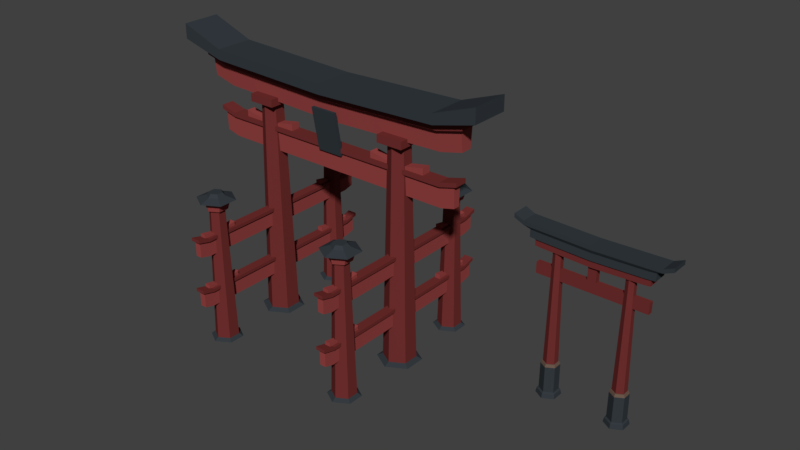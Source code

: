 # Source: 1JapanBuilding05FREE.blend  (saved by Blender 2.79.0; exported with 4.5.12 LTS)
import bpy
from mathutils import Matrix  # noqa: F401  (used for matrix-valued properties, if any)

bpy.ops.wm.read_factory_settings(use_empty=True)
scene = bpy.context.scene
scene.name = 'Scene'

# ---- collections
col_collection_2 = bpy.data.collections.new('Collection 2'); scene.collection.children.link(col_collection_2)

# ---- materials (node trees are filled in below, after node groups)
mat_japanbuilding13 = bpy.data.materials.new('japanbuilding13')
mat_japanbuilding13.alpha_threshold = 0.0
mat_japanbuilding13.use_transparent_shadow = False
mat_japanbuilding13.diffuse_color = (0.1626, 0.02931, 0.02771, 1.0)
mat_japanbuilding13.roughness = 0.5
mat_japanbuilding13.specular_intensity = 0.0
mat_hause_japan16 = bpy.data.materials.new('hause japan16')
mat_hause_japan16.alpha_threshold = 0.0
mat_hause_japan16.use_transparent_shadow = False
mat_hause_japan16.diffuse_color = (0.03565, 0.04443, 0.05222, 1.0)
mat_hause_japan16.roughness = 0.5
mat_hause_japan16.specular_intensity = 0.0
mat_japanbuilding12 = bpy.data.materials.new('japanbuilding12')
mat_japanbuilding12.alpha_threshold = 0.0
mat_japanbuilding12.use_transparent_shadow = False
mat_japanbuilding12.diffuse_color = (0.3032, 0.0573, 0.05415, 1.0)
mat_japanbuilding12.roughness = 0.5
mat_japanbuilding12.specular_intensity = 0.0
mat_japanbuilding17 = bpy.data.materials.new('japanbuilding17')
mat_japanbuilding17.alpha_threshold = 0.0
mat_japanbuilding17.use_transparent_shadow = False
mat_japanbuilding17.diffuse_color = (0.1473, 0.09648, 0.07292, 1.0)
mat_japanbuilding17.roughness = 0.5
mat_japanbuilding17.specular_intensity = 0.0

# ---- material node trees

# ---- world
world_world = bpy.data.worlds.new('World'); scene.world = world_world
world_world.color = (0.05088, 0.05088, 0.05088)
world_world.use_sun_shadow = False
world_world.sun_shadow_jitter_overblur = 0.0
world_world.cycles.sampling_method = 'MANUAL'

# ---- meshes
me_cylinder_002 = bpy.data.meshes.new('Cylinder.002')
me_cylinder_002.from_pydata([(0.0, 1.0, -1.0), (-5.187e-09, 0.7389, -0.8761), (0.866, 0.5, -1.0), (0.6399, 0.3695, -0.8761), (0.866, -0.5, -1.0), (0.6399, -0.3695, -0.8761), (-8.742e-08, -1.0, -1.0), (-6.979e-08, -0.7389, -0.8761), (-0.866, -0.5, -1.0), (-0.6399, -0.3695, -0.8761), (-0.866, 0.5, -1.0), (-0.6399, 0.3695, -0.8761), (0.42, 0.2425, 9.19), (-1.384e-08, 0.485, 9.19), (0.42, -0.2425, 9.19), (-5.624e-08, -0.485, 9.19), (-0.42, -0.2425, 9.19), (-0.42, 0.2425, 9.19), (-0.6229, -0.6639, 9.158), (-0.6229, -0.6639, 9.505), (-0.6229, 0.6639, 9.158), (-0.6229, 0.6639, 9.505), (0.6229, -0.6639, 9.158), (0.6229, -0.6639, 9.505), (0.6229, 0.6639, 9.158), (0.6229, 0.6639, 9.505), (-2.159, -0.1521, 6.976), (-2.159, -0.1918, 7.934), (-2.159, 0.1521, 6.976), (-2.159, 0.1918, 7.934), (9.345, -0.1521, 6.976), (9.345, -0.1918, 7.934), (9.345, 0.1521, 6.976), (9.345, 0.1918, 7.934), (7.112, 1.0, -1.0), (7.112, 0.7389, -0.8761), (7.978, 0.5, -1.0), (7.752, 0.3695, -0.8761), (7.978, -0.5, -1.0), (7.752, -0.3695, -0.8761), (7.112, -1.0, -1.0), (7.112, -0.7389, -0.8761), (6.246, -0.5, -1.0), (6.472, -0.3695, -0.8761), (6.246, 0.5, -1.0), (6.472, 0.3695, -0.8761), (7.532, 0.2425, 9.19), (7.112, 0.485, 9.19), (7.532, -0.2425, 9.19), (7.112, -0.485, 9.19), (6.692, -0.2425, 9.19), (6.692, 0.2425, 9.19), (6.489, -0.6639, 9.158), (6.489, -0.6639, 9.505), (6.489, 0.6639, 9.158), (6.489, 0.6639, 9.505), (7.735, -0.6639, 9.158), (7.735, -0.6639, 9.505), (7.735, 0.6639, 9.158), (7.735, 0.6639, 9.505), (-2.789, 0.1521, 7.143), (-2.789, -0.1521, 7.143), (-2.789, -0.1918, 8.102), (-2.789, 0.1918, 8.102), (9.988, 0.1918, 8.102), (9.988, 0.1521, 7.143), (9.988, -0.1521, 7.143), (9.988, -0.1918, 8.102), (-2.159, -0.3009, 7.934), (-2.159, 0.3009, 7.934), (9.345, 0.3009, 7.934), (9.345, -0.3009, 7.934), (-2.936, -0.3009, 8.128), (-2.936, 0.3009, 8.128), (10.17, 0.3009, 8.157), (10.17, -0.3009, 8.157), (-2.159, -0.3009, 8.135), (-2.159, 0.3009, 8.135), (9.345, 0.3009, 8.135), (9.345, -0.3009, 8.135), (-2.936, -0.3009, 8.33), (-2.936, 0.3009, 8.33), (10.17, 0.3009, 8.359), (10.17, -0.3009, 8.359), (-2.159, -0.2602, 9.405), (-2.159, -0.3521, 10.36), (-2.159, 0.2602, 9.405), (-2.159, 0.3521, 10.36), (9.345, -0.2602, 9.405), (9.345, -0.3521, 10.36), (9.345, 0.2602, 9.405), (9.345, 0.3521, 10.36), (-3.191, 0.2602, 9.67), (-3.191, -0.2602, 9.67), (-3.191, -0.3521, 10.63), (-3.191, 0.3521, 10.63), (10.38, 0.3521, 10.61), (10.38, 0.2602, 9.65), (10.38, -0.2602, 9.65), (10.38, -0.3521, 10.61), (-2.159, -0.5525, 10.36), (-2.159, 0.5525, 10.36), (9.345, 0.5525, 10.36), (9.345, -0.5525, 10.36), (-3.338, -0.5525, 10.65), (-3.338, 0.5525, 10.65), (10.56, 0.5525, 10.66), (10.56, -0.5525, 10.66), (-2.233, -0.5596, 10.71), (-2.233, 0.5596, 10.71), (9.419, 0.5596, 10.71), (9.419, -0.5596, 10.71), (-3.427, -0.5596, 11.0), (-3.427, 0.5596, 11.0), (10.65, 0.5596, 11.01), (10.65, -0.5596, 11.01), (-2.233, -0.8935, 10.71), (-2.233, 0.8935, 10.71), (9.419, 0.8935, 10.71), (9.419, -0.8935, 10.71), (-4.285, -0.8935, 11.25), (-4.285, 0.8935, 11.25), (11.39, 0.8935, 11.21), (11.39, -0.8935, 11.21), (-2.233, -0.8935, 11.19), (-2.233, 0.8935, 11.19), (9.419, 0.8935, 11.19), (9.419, -0.8935, 11.19), (-4.285, -0.8935, 11.94), (-4.285, 0.8935, 11.94), (11.39, 0.8935, 11.9), (11.39, -0.8935, 11.9), (3.593, 0.2602, 9.217), (3.593, 0.3521, 10.18), (3.593, -0.2602, 9.217), (3.593, -0.3521, 10.18), (3.593, 0.5525, 10.18), (3.593, -0.5525, 10.18), (3.593, 0.5596, 10.52), (3.593, -0.5596, 10.52), (3.593, 0.8935, 10.52), (3.593, -0.8935, 10.52), (3.593, 0.8935, 11.0), (3.593, -0.8935, 11.0), (0.3513, -0.2049, 8.118), (0.3513, -0.2049, 8.258), (0.3513, 0.2049, 8.118), (0.3513, 0.2049, 8.258), (1.32, -0.2049, 8.118), (1.32, -0.2049, 8.44), (1.32, 0.2049, 8.118), (1.32, 0.2049, 8.44), (-0.427, -0.2049, 8.118), (-0.427, -0.2049, 8.258), (-0.427, 0.2049, 8.118), (-0.427, 0.2049, 8.258), (-1.395, -0.2049, 8.118), (-1.395, -0.2049, 8.44), (-1.395, 0.2049, 8.118), (-1.395, 0.2049, 8.44), (7.49, -0.2049, 8.118), (7.49, -0.2049, 8.258), (7.49, 0.2049, 8.118), (7.49, 0.2049, 8.258), (8.459, -0.2049, 8.118), (8.459, -0.2049, 8.44), (8.459, 0.2049, 8.118), (8.459, 0.2049, 8.44), (6.712, -0.2049, 8.118), (6.712, -0.2049, 8.258), (6.712, 0.2049, 8.118), (6.712, 0.2049, 8.258), (5.743, -0.2049, 8.118), (5.743, -0.2049, 8.44), (5.743, 0.2049, 8.118), (5.743, 0.2049, 8.44), (-7.187e-09, -2.82, -1.001), (-1.104e-08, -3.014, -0.8811), (0.6429, -3.191, -1.001), (0.4751, -3.288, -0.8811), (0.6429, -3.934, -1.001), (0.4751, -3.837, -0.8811), (-7.209e-08, -4.305, -1.001), (-5.9e-08, -4.111, -0.8811), (-0.6429, -3.934, -1.001), (-0.4751, -3.837, -0.8811), (-0.6429, -3.191, -1.001), (-0.4751, -3.288, -0.8811), (0.3118, -3.383, 5.256), (-1.746e-08, -3.203, 5.256), (0.3118, -3.743, 5.256), (-4.894e-08, -3.923, 5.256), (-0.3118, -3.743, 5.256), (-0.3118, -3.383, 5.256), (0.4218, -3.319, 5.347), (3.486e-08, -3.076, 5.347), (0.4218, -3.806, 5.347), (-7.713e-09, -4.05, 5.347), (-0.4218, -3.806, 5.347), (-0.4218, -3.319, 5.347), (0.5038, -3.272, 5.669), (-2.411e-08, -2.981, 5.669), (0.5038, -3.854, 5.669), (-7.497e-08, -4.144, 5.669), (-0.5038, -3.854, 5.669), (-0.5038, -3.272, 5.669), (0.6792, -3.17, 5.79), (-6.416e-08, -2.778, 5.79), (0.6792, -3.955, 5.79), (-1.327e-07, -4.347, 5.79), (-0.6792, -3.955, 5.79), (-0.6792, -3.17, 5.79), (0.7602, -3.124, 5.79), (-5.996e-08, -2.685, 5.79), (0.7602, -4.002, 5.79), (-1.367e-07, -4.44, 5.79), (-0.7602, -4.002, 5.79), (-0.7602, -3.124, 5.79), (0.3659, -3.351, 5.951), (-7.523e-08, -3.14, 5.951), (0.3659, -3.774, 5.951), (-1.122e-07, -3.985, 5.951), (-0.3659, -3.774, 5.951), (-0.3659, -3.351, 5.951), (0.256, -3.415, 6.099), (-1.609e-07, -3.267, 6.099), (0.256, -3.71, 6.099), (-1.868e-07, -3.858, 6.099), (-0.256, -3.71, 6.099), (-0.256, -3.415, 6.099), (-7.187e-09, 4.27, -1.001), (-1.104e-08, 4.076, -0.8811), (0.6429, 3.899, -1.001), (0.4751, 3.802, -0.8811), (0.6429, 3.156, -1.001), (0.4751, 3.253, -0.8811), (-7.209e-08, 2.785, -1.001), (-5.9e-08, 2.979, -0.8811), (-0.6429, 3.156, -1.001), (-0.4751, 3.253, -0.8811), (-0.6429, 3.899, -1.001), (-0.4751, 3.802, -0.8811), (0.3118, 3.707, 5.256), (-1.746e-08, 3.887, 5.256), (0.3118, 3.347, 5.256), (-4.894e-08, 3.167, 5.256), (-0.3118, 3.347, 5.256), (-0.3118, 3.707, 5.256), (0.4218, 3.771, 5.347), (3.486e-08, 4.014, 5.347), (0.4218, 3.284, 5.347), (-7.713e-09, 3.04, 5.347), (-0.4218, 3.284, 5.347), (-0.4218, 3.771, 5.347), (0.5038, 3.818, 5.669), (-2.411e-08, 4.109, 5.669), (0.5038, 3.236, 5.669), (-7.497e-08, 2.946, 5.669), (-0.5038, 3.236, 5.669), (-0.5038, 3.818, 5.669), (0.6792, 3.92, 5.79), (-6.416e-08, 4.312, 5.79), (0.6792, 3.135, 5.79), (-1.327e-07, 2.743, 5.79), (-0.6792, 3.135, 5.79), (-0.6792, 3.92, 5.79), (0.7602, 3.966, 5.79), (-5.996e-08, 4.405, 5.79), (0.7602, 3.088, 5.79), (-1.367e-07, 2.65, 5.79), (-0.7602, 3.088, 5.79), (-0.7602, 3.966, 5.79), (0.3659, 3.739, 5.951), (-7.523e-08, 3.95, 5.951), (0.3659, 3.316, 5.951), (-1.122e-07, 3.105, 5.951), (-0.3659, 3.316, 5.951), (-0.3659, 3.739, 5.951), (0.256, 3.675, 6.099), (-1.609e-07, 3.823, 6.099), (0.256, 3.38, 6.099), (-1.868e-07, 3.232, 6.099), (-0.256, 3.38, 6.099), (-0.256, 3.675, 6.099), (0.1399, -4.297, 3.356), (0.1399, -4.297, 4.071), (-0.1462, -4.297, 3.356), (-0.1462, -4.297, 4.071), (0.1399, 4.286, 3.356), (0.1399, 4.286, 4.071), (-0.1462, 4.286, 3.356), (-0.1462, 4.286, 4.071), (-0.1462, -4.767, 3.481), (0.1399, -4.767, 3.481), (0.1399, -4.767, 4.196), (-0.1462, -4.767, 4.196), (-0.1462, 4.766, 4.196), (-0.1462, 4.766, 3.481), (0.1399, 4.766, 3.481), (0.1399, 4.766, 4.196), (0.2213, -4.297, 4.071), (-0.2276, -4.297, 4.071), (-0.2276, 4.286, 4.071), (0.2213, 4.286, 4.071), (0.2213, -4.878, 4.216), (-0.2276, -4.878, 4.216), (-0.2276, 4.904, 4.237), (0.2213, 4.904, 4.237), (0.2213, -4.297, 4.221), (-0.2276, -4.297, 4.221), (-0.2276, 4.286, 4.221), (0.2213, 4.286, 4.221), (0.2213, -4.878, 4.366), (-0.2276, -4.878, 4.366), (-0.2276, 4.904, 4.388), (0.2213, 4.904, 4.388), (0.1399, -4.297, 0.9002), (0.1399, -4.297, 1.615), (-0.1462, -4.297, 0.9002), (-0.1462, -4.297, 1.615), (0.1399, 4.286, 0.9002), (0.1399, 4.286, 1.615), (-0.1462, 4.286, 0.9002), (-0.1462, 4.286, 1.615), (-0.1462, -4.767, 1.025), (0.1399, -4.767, 1.025), (0.1399, -4.767, 1.74), (-0.1462, -4.767, 1.74), (-0.1462, 4.766, 1.74), (-0.1462, 4.766, 1.025), (0.1399, 4.766, 1.025), (0.1399, 4.766, 1.74), (0.2213, -4.297, 1.615), (-0.2276, -4.297, 1.615), (-0.2276, 4.286, 1.615), (0.2213, 4.286, 1.615), (0.2213, -4.878, 1.76), (-0.2276, -4.878, 1.76), (-0.2276, 4.904, 1.782), (0.2213, 4.904, 1.782), (0.2213, -4.297, 1.766), (-0.2276, -4.297, 1.766), (-0.2276, 4.286, 1.766), (0.2213, 4.286, 1.766), (0.2213, -4.878, 1.911), (-0.2276, -4.878, 1.911), (-0.2276, 4.904, 1.932), (0.2213, 4.904, 1.932), (0.09001, -3.339, 4.203), (0.09001, -3.339, 4.291), (-0.1658, -3.339, 4.203), (-0.1658, -3.339, 4.291), (0.09001, -2.734, 4.203), (0.09001, -2.734, 4.404), (-0.1658, -2.734, 4.203), (-0.1658, -2.734, 4.404), (0.09001, -3.825, 4.203), (0.09001, -3.825, 4.291), (-0.1658, -3.825, 4.203), (-0.1658, -3.825, 4.291), (0.09001, -4.429, 4.203), (0.09001, -4.429, 4.404), (-0.1658, -4.429, 4.203), (-0.1658, -4.429, 4.404), (0.09001, 3.738, 4.213), (0.09001, 3.738, 4.301), (-0.1658, 3.738, 4.213), (-0.1658, 3.738, 4.301), (0.09001, 4.342, 4.213), (0.09001, 4.342, 4.414), (-0.1658, 4.342, 4.213), (-0.1658, 4.342, 4.414), (0.09001, 3.252, 4.213), (0.09001, 3.252, 4.301), (-0.1658, 3.252, 4.213), (-0.1658, 3.252, 4.301), (0.09001, 2.647, 4.213), (0.09001, 2.647, 4.414), (-0.1658, 2.647, 4.213), (-0.1658, 2.647, 4.414), (0.09001, -3.339, 1.756), (0.09001, -3.339, 1.843), (-0.1658, -3.339, 1.756), (-0.1658, -3.339, 1.843), (0.09001, -2.734, 1.756), (0.09001, -2.734, 1.957), (-0.1658, -2.734, 1.756), (-0.1658, -2.734, 1.957), (0.09001, -3.825, 1.756), (0.09001, -3.825, 1.843), (-0.1658, -3.825, 1.756), (-0.1658, -3.825, 1.843), (0.09001, -4.429, 1.756), (0.09001, -4.429, 1.957), (-0.1658, -4.429, 1.756), (-0.1658, -4.429, 1.957), (0.09001, 3.738, 1.765), (0.09001, 3.738, 1.853), (-0.1658, 3.738, 1.765), (-0.1658, 3.738, 1.853), (0.09001, 4.342, 1.765), (0.09001, 4.342, 1.966), (-0.1658, 4.342, 1.765), (-0.1658, 4.342, 1.966), (0.09001, 3.252, 1.765), (0.09001, 3.252, 1.853), (-0.1658, 3.252, 1.765), (-0.1658, 3.252, 1.853), (0.09001, 2.647, 1.765), (0.09001, 2.647, 1.966), (-0.1658, 2.647, 1.765), (-0.1658, 2.647, 1.966), (7.111, -2.82, -1.001), (7.111, -3.014, -0.8811), (7.754, -3.191, -1.001), (7.586, -3.288, -0.8811), (7.754, -3.934, -1.001), (7.586, -3.837, -0.8811), (7.111, -4.305, -1.001), (7.111, -4.111, -0.8811), (6.468, -3.934, -1.001), (6.636, -3.837, -0.8811), (6.468, -3.191, -1.001), (6.636, -3.288, -0.8811), (7.423, -3.383, 5.256), (7.111, -3.203, 5.256), (7.423, -3.743, 5.256), (7.111, -3.923, 5.256), (6.799, -3.743, 5.256), (6.799, -3.383, 5.256), (7.533, -3.319, 5.347), (7.111, -3.076, 5.347), (7.533, -3.806, 5.347), (7.111, -4.05, 5.347), (6.689, -3.806, 5.347), (6.689, -3.319, 5.347), (7.615, -3.272, 5.669), (7.111, -2.981, 5.669), (7.615, -3.854, 5.669), (7.111, -4.144, 5.669), (6.607, -3.854, 5.669), (6.607, -3.272, 5.669), (7.79, -3.17, 5.79), (7.111, -2.778, 5.79), (7.79, -3.955, 5.79), (7.111, -4.347, 5.79), (6.432, -3.955, 5.79), (6.432, -3.17, 5.79), (7.871, -3.124, 5.79), (7.111, -2.685, 5.79), (7.871, -4.002, 5.79), (7.111, -4.44, 5.79), (6.351, -4.002, 5.79), (6.351, -3.124, 5.79), (7.477, -3.351, 5.951), (7.111, -3.14, 5.951), (7.477, -3.774, 5.951), (7.111, -3.985, 5.951), (6.745, -3.774, 5.951), (6.745, -3.351, 5.951), (7.367, -3.415, 6.099), (7.111, -3.267, 6.099), (7.367, -3.71, 6.099), (7.111, -3.858, 6.099), (6.855, -3.71, 6.099), (6.855, -3.415, 6.099), (7.111, 4.27, -1.001), (7.111, 4.076, -0.8811), (7.754, 3.899, -1.001), (7.586, 3.802, -0.8811), (7.754, 3.156, -1.001), (7.586, 3.253, -0.8811), (7.111, 2.785, -1.001), (7.111, 2.979, -0.8811), (6.468, 3.156, -1.001), (6.636, 3.253, -0.8811), (6.468, 3.899, -1.001), (6.636, 3.802, -0.8811), (7.423, 3.707, 5.256), (7.111, 3.887, 5.256), (7.423, 3.347, 5.256), (7.111, 3.167, 5.256), (6.799, 3.347, 5.256), (6.799, 3.707, 5.256), (7.533, 3.771, 5.347), (7.111, 4.014, 5.347), (7.533, 3.284, 5.347), (7.111, 3.04, 5.347), (6.689, 3.284, 5.347), (6.689, 3.771, 5.347), (7.615, 3.818, 5.669), (7.111, 4.109, 5.669), (7.615, 3.236, 5.669), (7.111, 2.946, 5.669), (6.607, 3.236, 5.669), (6.607, 3.818, 5.669), (7.79, 3.92, 5.79), (7.111, 4.312, 5.79), (7.79, 3.135, 5.79), (7.111, 2.743, 5.79), (6.432, 3.135, 5.79), (6.432, 3.92, 5.79), (7.871, 3.966, 5.79), (7.111, 4.405, 5.79), (7.871, 3.088, 5.79), (7.111, 2.65, 5.79), (6.351, 3.088, 5.79), (6.351, 3.966, 5.79), (7.477, 3.739, 5.951), (7.111, 3.95, 5.951), (7.477, 3.316, 5.951), (7.111, 3.105, 5.951), (6.745, 3.316, 5.951), (6.745, 3.739, 5.951), (7.367, 3.675, 6.099), (7.111, 3.823, 6.099), (7.367, 3.38, 6.099), (7.111, 3.232, 6.099), (6.855, 3.38, 6.099), (6.855, 3.675, 6.099), (7.251, -4.297, 3.356), (7.251, -4.297, 4.071), (6.965, -4.297, 3.356), (6.965, -4.297, 4.071), (7.251, 4.286, 3.356), (7.251, 4.286, 4.071), (6.965, 4.286, 3.356), (6.965, 4.286, 4.071), (6.965, -4.767, 3.481), (7.251, -4.767, 3.481), (7.251, -4.767, 4.196), (6.965, -4.767, 4.196), (6.965, 4.766, 4.196), (6.965, 4.766, 3.481), (7.251, 4.766, 3.481), (7.251, 4.766, 4.196), (7.332, -4.297, 4.071), (6.883, -4.297, 4.071), (6.883, 4.286, 4.071), (7.332, 4.286, 4.071), (7.332, -4.878, 4.216), (6.883, -4.878, 4.216), (6.883, 4.904, 4.237), (7.332, 4.904, 4.237), (7.332, -4.297, 4.221), (6.883, -4.297, 4.221), (6.883, 4.286, 4.221), (7.332, 4.286, 4.221), (7.332, -4.878, 4.366), (6.883, -4.878, 4.366), (6.883, 4.904, 4.388), (7.332, 4.904, 4.388), (7.251, -4.297, 0.9002), (7.251, -4.297, 1.615), (6.965, -4.297, 0.9002), (6.965, -4.297, 1.615), (7.251, 4.286, 0.9002), (7.251, 4.286, 1.615), (6.965, 4.286, 0.9002), (6.965, 4.286, 1.615), (6.965, -4.767, 1.025), (7.251, -4.767, 1.025), (7.251, -4.767, 1.74), (6.965, -4.767, 1.74), (6.965, 4.766, 1.74), (6.965, 4.766, 1.025), (7.251, 4.766, 1.025), (7.251, 4.766, 1.74), (7.332, -4.297, 1.615), (6.883, -4.297, 1.615), (6.883, 4.286, 1.615), (7.332, 4.286, 1.615), (7.332, -4.878, 1.76), (6.883, -4.878, 1.76), (6.883, 4.904, 1.782), (7.332, 4.904, 1.782), (7.332, -4.297, 1.766), (6.883, -4.297, 1.766), (6.883, 4.286, 1.766), (7.332, 4.286, 1.766), (7.332, -4.878, 1.911), (6.883, -4.878, 1.911), (6.883, 4.904, 1.932), (7.332, 4.904, 1.932), (7.201, -3.339, 4.203), (7.201, -3.339, 4.291), (6.945, -3.339, 4.203), (6.945, -3.339, 4.291), (7.201, -2.734, 4.203), (7.201, -2.734, 4.404), (6.945, -2.734, 4.203), (6.945, -2.734, 4.404), (7.201, -3.825, 4.203), (7.201, -3.825, 4.291), (6.945, -3.825, 4.203), (6.945, -3.825, 4.291), (7.201, -4.429, 4.203), (7.201, -4.429, 4.404), (6.945, -4.429, 4.203), (6.945, -4.429, 4.404), (7.201, 3.738, 4.213), (7.201, 3.738, 4.301), (6.945, 3.738, 4.213), (6.945, 3.738, 4.301), (7.201, 4.342, 4.213), (7.201, 4.342, 4.414), (6.945, 4.342, 4.213), (6.945, 4.342, 4.414), (7.201, 3.252, 4.213), (7.201, 3.252, 4.301), (6.945, 3.252, 4.213), (6.945, 3.252, 4.301), (7.201, 2.647, 4.213), (7.201, 2.647, 4.414), (6.945, 2.647, 4.213), (6.945, 2.647, 4.414), (7.201, -3.339, 1.756), (7.201, -3.339, 1.843), (6.945, -3.339, 1.756), (6.945, -3.339, 1.843), (7.201, -2.734, 1.756), (7.201, -2.734, 1.957), (6.945, -2.734, 1.756), (6.945, -2.734, 1.957), (7.201, -3.825, 1.756), (7.201, -3.825, 1.843), (6.945, -3.825, 1.756), (6.945, -3.825, 1.843), (7.201, -4.429, 1.756), (7.201, -4.429, 1.957), (6.945, -4.429, 1.756), (6.945, -4.429, 1.957), (7.201, 3.738, 1.765), (7.201, 3.738, 1.853), (6.945, 3.738, 1.765), (6.945, 3.738, 1.853), (7.201, 4.342, 1.765), (7.201, 4.342, 1.966), (6.945, 4.342, 1.765), (6.945, 4.342, 1.966), (7.201, 3.252, 1.765), (7.201, 3.252, 1.853), (6.945, 3.252, 1.765), (6.945, 3.252, 1.853), (7.201, 2.647, 1.765), (7.201, 2.647, 1.966), (6.945, 2.647, 1.765), (6.945, 2.647, 1.966), (2.979, -0.3043, 7.791), (2.979, -0.6637, 9.791), (2.979, -0.1576, 7.791), (2.979, -0.5169, 9.791), (4.207, -0.3043, 7.791), (4.207, -0.6637, 9.791), (4.207, -0.1576, 7.791), (4.207, -0.5169, 9.791)], [], [(0, 1, 3, 2), (2, 3, 5, 4), (4, 5, 7, 6), (6, 7, 9, 8), (9, 7, 15, 16), (8, 9, 11, 10), (10, 11, 1, 0), (0, 2, 4, 6, 8, 10), (12, 13, 17, 16, 15, 14), (5, 3, 12, 14), (11, 9, 16, 17), (3, 1, 13, 12), (7, 5, 14, 15), (1, 11, 17, 13), (18, 19, 21, 20), (20, 21, 25, 24), (24, 25, 23, 22), (22, 23, 19, 18), (20, 24, 22, 18), (25, 21, 19, 23), (64, 33, 70, 74), (28, 29, 33, 32), (32, 33, 64, 65), (30, 31, 27, 26), (28, 32, 30, 26), (29, 63, 73, 69), (34, 35, 37, 36), (36, 37, 39, 38), (38, 39, 41, 40), (40, 41, 43, 42), (43, 41, 49, 50), (42, 43, 45, 44), (44, 45, 35, 34), (34, 36, 38, 40, 42, 44), (46, 47, 51, 50, 49, 48), (39, 37, 46, 48), (45, 43, 50, 51), (37, 35, 47, 46), (41, 39, 48, 49), (35, 45, 51, 47), (52, 53, 55, 54), (54, 55, 59, 58), (58, 59, 57, 56), (56, 57, 53, 52), (54, 58, 56, 52), (59, 55, 53, 57), (61, 62, 63, 60), (65, 64, 67, 66), (28, 26, 61, 60), (31, 30, 66, 67), (30, 32, 65, 66), (29, 28, 60, 63), (26, 27, 62, 61), (27, 31, 71, 68), (75, 74, 82, 83), (69, 73, 81, 77), (71, 75, 83, 79), (33, 29, 69, 70), (67, 64, 74, 75), (31, 67, 75, 71), (63, 62, 72, 73), (62, 27, 68, 72), (76, 77, 81, 80), (78, 77, 76, 79), (78, 79, 83, 82), (68, 71, 79, 76), (70, 69, 77, 78), (72, 68, 76, 80), (74, 70, 78, 82), (73, 72, 80, 81), (96, 91, 102, 106), (132, 133, 91, 90), (90, 91, 96, 97), (134, 135, 85, 84), (132, 90, 88, 134), (87, 95, 105, 101), (93, 94, 95, 92), (97, 96, 99, 98), (86, 84, 93, 92), (89, 88, 98, 99), (88, 90, 97, 98), (87, 86, 92, 95), (84, 85, 94, 93), (135, 89, 103, 137), (107, 106, 114, 115), (101, 105, 113, 109), (103, 107, 115, 111), (133, 87, 101, 136), (99, 96, 106, 107), (89, 99, 107, 103), (95, 94, 104, 105), (94, 85, 100, 104), (112, 108, 116, 120), (138, 109, 117, 140), (139, 111, 119, 141), (137, 103, 111, 139), (136, 101, 109, 138), (104, 100, 108, 112), (106, 102, 110, 114), (105, 104, 112, 113), (123, 122, 130, 131), (117, 121, 129, 125), (119, 123, 131, 127), (114, 110, 118, 122), (113, 112, 120, 121), (111, 115, 123, 119), (109, 113, 121, 117), (115, 114, 122, 123), (124, 125, 129, 128), (142, 125, 124, 143), (126, 127, 131, 130), (141, 119, 127, 143), (140, 117, 125, 142), (120, 116, 124, 128), (122, 118, 126, 130), (121, 120, 128, 129), (118, 140, 142, 126), (116, 141, 143, 124), (126, 142, 143, 127), (102, 136, 138, 110), (100, 137, 139, 108), (108, 139, 141, 116), (110, 138, 140, 118), (91, 133, 136, 102), (85, 135, 137, 100), (86, 132, 134, 84), (88, 89, 135, 134), (86, 87, 133, 132), (144, 145, 147, 146), (146, 147, 151, 150), (150, 151, 149, 148), (148, 149, 145, 144), (146, 150, 148, 144), (151, 147, 145, 149), (152, 154, 155, 153), (154, 158, 159, 155), (158, 156, 157, 159), (156, 152, 153, 157), (154, 152, 156, 158), (159, 157, 153, 155), (160, 161, 163, 162), (162, 163, 167, 166), (166, 167, 165, 164), (164, 165, 161, 160), (162, 166, 164, 160), (167, 163, 161, 165), (168, 170, 171, 169), (170, 174, 175, 171), (174, 172, 173, 175), (172, 168, 169, 173), (170, 168, 172, 174), (175, 173, 169, 171), (176, 177, 179, 178), (178, 179, 181, 180), (180, 181, 183, 182), (182, 183, 185, 184), (185, 183, 191, 192), (184, 185, 187, 186), (186, 187, 177, 176), (176, 178, 180, 182, 184, 186), (193, 192, 198, 199), (181, 179, 188, 190), (187, 185, 192, 193), (179, 177, 189, 188), (183, 181, 190, 191), (177, 187, 193, 189), (195, 199, 205, 201), (191, 190, 196, 197), (188, 189, 195, 194), (189, 193, 199, 195), (192, 191, 197, 198), (190, 188, 194, 196), (205, 204, 210, 211), (198, 197, 203, 204), (196, 194, 200, 202), (199, 198, 204, 205), (197, 196, 202, 203), (194, 195, 201, 200), (207, 211, 217, 213), (203, 202, 208, 209), (200, 201, 207, 206), (201, 205, 211, 207), (204, 203, 209, 210), (202, 200, 206, 208), (217, 216, 222, 223), (210, 209, 215, 216), (208, 206, 212, 214), (211, 210, 216, 217), (209, 208, 214, 215), (206, 207, 213, 212), (222, 221, 227, 228), (215, 214, 220, 221), (212, 213, 219, 218), (213, 217, 223, 219), (216, 215, 221, 222), (214, 212, 218, 220), (224, 225, 229, 228, 227, 226), (220, 218, 224, 226), (223, 222, 228, 229), (221, 220, 226, 227), (218, 219, 225, 224), (219, 223, 229, 225), (230, 231, 233, 232), (232, 233, 235, 234), (234, 235, 237, 236), (236, 237, 239, 238), (239, 237, 245, 246), (238, 239, 241, 240), (240, 241, 231, 230), (230, 232, 234, 236, 238, 240), (247, 246, 252, 253), (235, 233, 242, 244), (241, 239, 246, 247), (233, 231, 243, 242), (237, 235, 244, 245), (231, 241, 247, 243), (249, 253, 259, 255), (245, 244, 250, 251), (242, 243, 249, 248), (243, 247, 253, 249), (246, 245, 251, 252), (244, 242, 248, 250), (259, 258, 264, 265), (252, 251, 257, 258), (250, 248, 254, 256), (253, 252, 258, 259), (251, 250, 256, 257), (248, 249, 255, 254), (261, 265, 271, 267), (257, 256, 262, 263), (254, 255, 261, 260), (255, 259, 265, 261), (258, 257, 263, 264), (256, 254, 260, 262), (271, 270, 276, 277), (264, 263, 269, 270), (262, 260, 266, 268), (265, 264, 270, 271), (263, 262, 268, 269), (260, 261, 267, 266), (276, 275, 281, 282), (269, 268, 274, 275), (266, 267, 273, 272), (267, 271, 277, 273), (270, 269, 275, 276), (268, 266, 272, 274), (278, 279, 283, 282, 281, 280), (274, 272, 278, 280), (277, 276, 282, 283), (275, 274, 280, 281), (272, 273, 279, 278), (273, 277, 283, 279), (296, 291, 302, 306), (286, 287, 291, 290), (290, 291, 296, 297), (288, 289, 285, 284), (286, 290, 288, 284), (287, 295, 305, 301), (293, 294, 295, 292), (297, 296, 299, 298), (286, 284, 293, 292), (289, 288, 298, 299), (288, 290, 297, 298), (287, 286, 292, 295), (284, 285, 294, 293), (285, 289, 303, 300), (307, 306, 314, 315), (301, 305, 313, 309), (303, 307, 315, 311), (291, 287, 301, 302), (299, 296, 306, 307), (289, 299, 307, 303), (295, 294, 304, 305), (294, 285, 300, 304), (308, 309, 313, 312), (310, 309, 308, 311), (310, 311, 315, 314), (300, 303, 311, 308), (302, 301, 309, 310), (304, 300, 308, 312), (306, 302, 310, 314), (305, 304, 312, 313), (328, 323, 334, 338), (318, 319, 323, 322), (322, 323, 328, 329), (320, 321, 317, 316), (318, 322, 320, 316), (319, 327, 337, 333), (325, 326, 327, 324), (329, 328, 331, 330), (318, 316, 325, 324), (321, 320, 330, 331), (320, 322, 329, 330), (319, 318, 324, 327), (316, 317, 326, 325), (317, 321, 335, 332), (339, 338, 346, 347), (333, 337, 345, 341), (335, 339, 347, 343), (323, 319, 333, 334), (331, 328, 338, 339), (321, 331, 339, 335), (327, 326, 336, 337), (326, 317, 332, 336), (340, 341, 345, 344), (342, 341, 340, 343), (342, 343, 347, 346), (332, 335, 343, 340), (334, 333, 341, 342), (336, 332, 340, 344), (338, 334, 342, 346), (337, 336, 344, 345), (348, 349, 351, 350), (350, 351, 355, 354), (354, 355, 353, 352), (352, 353, 349, 348), (350, 354, 352, 348), (355, 351, 349, 353), (356, 358, 359, 357), (358, 362, 363, 359), (362, 360, 361, 363), (360, 356, 357, 361), (358, 356, 360, 362), (363, 361, 357, 359), (364, 365, 367, 366), (366, 367, 371, 370), (370, 371, 369, 368), (368, 369, 365, 364), (366, 370, 368, 364), (371, 367, 365, 369), (372, 374, 375, 373), (374, 378, 379, 375), (378, 376, 377, 379), (376, 372, 373, 377), (374, 372, 376, 378), (379, 377, 373, 375), (380, 381, 383, 382), (382, 383, 387, 386), (386, 387, 385, 384), (384, 385, 381, 380), (382, 386, 384, 380), (387, 383, 381, 385), (388, 390, 391, 389), (390, 394, 395, 391), (394, 392, 393, 395), (392, 388, 389, 393), (390, 388, 392, 394), (395, 393, 389, 391), (396, 397, 399, 398), (398, 399, 403, 402), (402, 403, 401, 400), (400, 401, 397, 396), (398, 402, 400, 396), (403, 399, 397, 401), (404, 406, 407, 405), (406, 410, 411, 407), (410, 408, 409, 411), (408, 404, 405, 409), (406, 404, 408, 410), (411, 409, 405, 407), (412, 413, 415, 414), (414, 415, 417, 416), (416, 417, 419, 418), (418, 419, 421, 420), (421, 419, 427, 428), (420, 421, 423, 422), (422, 423, 413, 412), (412, 414, 416, 418, 420, 422), (429, 428, 434, 435), (417, 415, 424, 426), (423, 421, 428, 429), (415, 413, 425, 424), (419, 417, 426, 427), (413, 423, 429, 425), (431, 435, 441, 437), (427, 426, 432, 433), (424, 425, 431, 430), (425, 429, 435, 431), (428, 427, 433, 434), (426, 424, 430, 432), (441, 440, 446, 447), (434, 433, 439, 440), (432, 430, 436, 438), (435, 434, 440, 441), (433, 432, 438, 439), (430, 431, 437, 436), (443, 447, 453, 449), (439, 438, 444, 445), (436, 437, 443, 442), (437, 441, 447, 443), (440, 439, 445, 446), (438, 436, 442, 444), (453, 452, 458, 459), (446, 445, 451, 452), (444, 442, 448, 450), (447, 446, 452, 453), (445, 444, 450, 451), (442, 443, 449, 448), (458, 457, 463, 464), (451, 450, 456, 457), (448, 449, 455, 454), (449, 453, 459, 455), (452, 451, 457, 458), (450, 448, 454, 456), (460, 461, 465, 464, 463, 462), (456, 454, 460, 462), (459, 458, 464, 465), (457, 456, 462, 463), (454, 455, 461, 460), (455, 459, 465, 461), (466, 467, 469, 468), (468, 469, 471, 470), (470, 471, 473, 472), (472, 473, 475, 474), (475, 473, 481, 482), (474, 475, 477, 476), (476, 477, 467, 466), (466, 468, 470, 472, 474, 476), (483, 482, 488, 489), (471, 469, 478, 480), (477, 475, 482, 483), (469, 467, 479, 478), (473, 471, 480, 481), (467, 477, 483, 479), (485, 489, 495, 491), (481, 480, 486, 487), (478, 479, 485, 484), (479, 483, 489, 485), (482, 481, 487, 488), (480, 478, 484, 486), (495, 494, 500, 501), (488, 487, 493, 494), (486, 484, 490, 492), (489, 488, 494, 495), (487, 486, 492, 493), (484, 485, 491, 490), (497, 501, 507, 503), (493, 492, 498, 499), (490, 491, 497, 496), (491, 495, 501, 497), (494, 493, 499, 500), (492, 490, 496, 498), (507, 506, 512, 513), (500, 499, 505, 506), (498, 496, 502, 504), (501, 500, 506, 507), (499, 498, 504, 505), (496, 497, 503, 502), (512, 511, 517, 518), (505, 504, 510, 511), (502, 503, 509, 508), (503, 507, 513, 509), (506, 505, 511, 512), (504, 502, 508, 510), (514, 515, 519, 518, 517, 516), (510, 508, 514, 516), (513, 512, 518, 519), (511, 510, 516, 517), (508, 509, 515, 514), (509, 513, 519, 515), (532, 527, 538, 542), (522, 523, 527, 526), (526, 527, 532, 533), (524, 525, 521, 520), (522, 526, 524, 520), (523, 531, 541, 537), (529, 530, 531, 528), (533, 532, 535, 534), (522, 520, 529, 528), (525, 524, 534, 535), (524, 526, 533, 534), (523, 522, 528, 531), (520, 521, 530, 529), (521, 525, 539, 536), (543, 542, 550, 551), (537, 541, 549, 545), (539, 543, 551, 547), (527, 523, 537, 538), (535, 532, 542, 543), (525, 535, 543, 539), (531, 530, 540, 541), (530, 521, 536, 540), (544, 545, 549, 548), (546, 545, 544, 547), (546, 547, 551, 550), (536, 539, 547, 544), (538, 537, 545, 546), (540, 536, 544, 548), (542, 538, 546, 550), (541, 540, 548, 549), (564, 559, 570, 574), (554, 555, 559, 558), (558, 559, 564, 565), (556, 557, 553, 552), (554, 558, 556, 552), (555, 563, 573, 569), (561, 562, 563, 560), (565, 564, 567, 566), (554, 552, 561, 560), (557, 556, 566, 567), (556, 558, 565, 566), (555, 554, 560, 563), (552, 553, 562, 561), (553, 557, 571, 568), (575, 574, 582, 583), (569, 573, 581, 577), (571, 575, 583, 579), (559, 555, 569, 570), (567, 564, 574, 575), (557, 567, 575, 571), (563, 562, 572, 573), (562, 553, 568, 572), (576, 577, 581, 580), (578, 577, 576, 579), (578, 579, 583, 582), (568, 571, 579, 576), (570, 569, 577, 578), (572, 568, 576, 580), (574, 570, 578, 582), (573, 572, 580, 581), (584, 585, 587, 586), (586, 587, 591, 590), (590, 591, 589, 588), (588, 589, 585, 584), (586, 590, 588, 584), (591, 587, 585, 589), (592, 594, 595, 593), (594, 598, 599, 595), (598, 596, 597, 599), (596, 592, 593, 597), (594, 592, 596, 598), (599, 597, 593, 595), (600, 601, 603, 602), (602, 603, 607, 606), (606, 607, 605, 604), (604, 605, 601, 600), (602, 606, 604, 600), (607, 603, 601, 605), (608, 610, 611, 609), (610, 614, 615, 611), (614, 612, 613, 615), (612, 608, 609, 613), (610, 608, 612, 614), (615, 613, 609, 611), (616, 617, 619, 618), (618, 619, 623, 622), (622, 623, 621, 620), (620, 621, 617, 616), (618, 622, 620, 616), (623, 619, 617, 621), (624, 626, 627, 625), (626, 630, 631, 627), (630, 628, 629, 631), (628, 624, 625, 629), (626, 624, 628, 630), (631, 629, 625, 627), (632, 633, 635, 634), (634, 635, 639, 638), (638, 639, 637, 636), (636, 637, 633, 632), (634, 638, 636, 632), (639, 635, 633, 637), (640, 642, 643, 641), (642, 646, 647, 643), (646, 644, 645, 647), (644, 640, 641, 645), (642, 640, 644, 646), (647, 645, 641, 643), (648, 649, 651, 650), (650, 651, 655, 654), (654, 655, 653, 652), (652, 653, 649, 648), (650, 654, 652, 648), (655, 651, 649, 653)])
me_cylinder_002.polygons.foreach_set('material_index', [1, 1, 1, 1, 0, 1, 1, 1, 0, 0, 0, 0, 0, 0, 0, 0, 0, 0, 0, 0, 0, 2, 2, 2, 2, 0, 1, 1, 1, 1, 0, 1, 1, 1, 0, 0, 0, 0, 0, 0, 0, 0, 0, 0, 0, 0, 2, 2, 2, 2, 2, 2, 2, 0, 0, 0, 0, 0, 0, 0, 0, 0, 0, 0, 0, 0, 0, 0, 0, 0, 0, 2, 2, 2, 2, 0, 2, 2, 2, 2, 2, 2, 2, 0, 0, 0, 0, 0, 0, 0, 0, 0, 1, 1, 1, 0, 0, 0, 0, 0, 1, 1, 1, 1, 1, 1, 1, 1, 1, 1, 1, 1, 1, 1, 1, 1, 1, 1, 1, 0, 0, 1, 1, 0, 0, 2, 2, 2, 2, 2, 2, 2, 2, 2, 2, 2, 2, 2, 2, 2, 2, 2, 2, 2, 2, 2, 2, 2, 2, 2, 2, 2, 1, 1, 1, 1, 0, 1, 1, 1, 0, 0, 0, 0, 0, 0, 2, 0, 0, 0, 0, 0, 0, 2, 2, 2, 2, 2, 1, 0, 0, 0, 0, 0, 1, 1, 1, 1, 1, 1, 1, 1, 1, 1, 1, 1, 1, 1, 1, 1, 1, 1, 1, 1, 1, 1, 0, 1, 1, 1, 0, 0, 0, 0, 0, 0, 2, 0, 0, 0, 0, 0, 0, 2, 2, 2, 2, 2, 1, 0, 0, 0, 0, 0, 1, 1, 1, 1, 1, 1, 1, 1, 1, 1, 1, 1, 1, 1, 1, 1, 1, 1, 0, 2, 2, 2, 2, 0, 2, 2, 2, 2, 2, 2, 2, 0, 0, 0, 0, 0, 0, 0, 0, 0, 0, 0, 0, 0, 0, 0, 0, 0, 0, 2, 2, 2, 2, 0, 2, 2, 2, 2, 2, 2, 2, 0, 0, 0, 0, 0, 0, 0, 0, 0, 0, 0, 0, 0, 0, 0, 0, 0, 2, 2, 2, 2, 2, 2, 2, 2, 2, 2, 2, 2, 2, 2, 2, 2, 2, 2, 2, 2, 2, 2, 2, 2, 2, 2, 2, 2, 2, 2, 2, 2, 2, 2, 2, 2, 2, 2, 2, 2, 2, 2, 2, 2, 2, 2, 2, 2, 1, 1, 1, 1, 0, 1, 1, 1, 0, 0, 0, 0, 0, 0, 2, 0, 0, 0, 0, 0, 0, 2, 2, 2, 2, 2, 1, 0, 0, 0, 0, 0, 1, 1, 1, 1, 1, 1, 1, 1, 1, 1, 1, 1, 1, 1, 1, 1, 1, 1, 1, 1, 1, 1, 0, 1, 1, 1, 0, 0, 0, 0, 0, 0, 2, 0, 0, 0, 0, 0, 0, 2, 2, 2, 2, 2, 1, 0, 0, 0, 0, 0, 1, 1, 1, 1, 1, 1, 1, 1, 1, 1, 1, 1, 1, 1, 1, 1, 1, 1, 0, 2, 2, 2, 2, 0, 2, 2, 2, 2, 2, 2, 2, 0, 0, 0, 0, 0, 0, 0, 0, 0, 0, 0, 0, 0, 0, 0, 0, 0, 0, 2, 2, 2, 2, 0, 2, 2, 2, 2, 2, 2, 2, 0, 0, 0, 0, 0, 0, 0, 0, 0, 0, 0, 0, 0, 0, 0, 0, 0, 2, 2, 2, 2, 2, 2, 2, 2, 2, 2, 2, 2, 2, 2, 2, 2, 2, 2, 2, 2, 2, 2, 2, 2, 2, 2, 2, 2, 2, 2, 2, 2, 2, 2, 2, 2, 2, 2, 2, 2, 2, 2, 2, 2, 2, 2, 2, 2, 1, 1, 1, 1, 1, 1])
me_cylinder_002.materials.append(mat_japanbuilding13)
me_cylinder_002.materials.append(mat_hause_japan16)
me_cylinder_002.materials.append(mat_japanbuilding12)
me_cylinder_002.use_remesh_preserve_volume = False
me_cylinder_002.use_remesh_preserve_attributes = False
me_cylinder_002.use_mirror_vertex_groups = False
me_cylinder_002.update()
me_cylinder = bpy.data.meshes.new('Cylinder')
me_cylinder.from_pydata([(-3.962, 1.028, 0.146), (-3.962, 1.0, 1.345), (-3.072, 0.514, 0.146), (-3.096, 0.5, 1.345), (-3.072, -0.514, 0.146), (-3.096, -0.5, 1.345), (-3.962, -1.028, 0.146), (-3.962, -1.0, 1.345), (-4.852, -0.514, 0.146), (-4.828, -0.5, 1.345), (-4.852, 0.514, 0.146), (-4.828, 0.5, 1.345), (-3.962, 1.208, 0.09034), (-2.916, 0.604, 0.09034), (-2.916, -0.604, 0.09034), (-3.962, -1.208, 0.09034), (-5.008, -0.604, 0.09034), (-5.008, 0.604, 0.09034), (-3.962, 1.32, -0.1099), (-2.819, 0.6598, -0.1099), (-2.819, -0.6598, -0.1099), (-3.962, -1.32, -0.1099), (-5.105, -0.6598, -0.1099), (-5.105, 0.6598, -0.1099), (-3.193, 0.4439, 1.47), (-3.962, 0.8878, 1.47), (-3.193, -0.4439, 1.47), (-3.962, -0.8878, 1.47), (-4.731, -0.4439, 1.47), (-4.731, 0.4439, 1.47), (-3.285, 0.3908, 1.47), (-3.962, 0.7815, 1.47), (-3.285, -0.3908, 1.47), (-3.962, -0.7815, 1.47), (-4.639, -0.3908, 1.47), (-4.639, 0.3908, 1.47), (-3.509, 0.2617, 6.592), (-3.962, 0.5234, 6.592), (-3.509, -0.2617, 6.592), (-3.962, -0.5234, 6.592), (-4.415, -0.2617, 6.592), (-4.415, 0.2617, 6.592), (-5.457, -0.6196, 6.573), (-5.457, -0.6196, 6.897), (-5.457, 0.6196, 6.573), (-5.457, 0.6196, 6.897), (5.389, -0.6196, 6.573), (5.389, -0.6196, 6.897), (5.389, 0.6196, 6.573), (5.389, 0.6196, 6.897), (-6.174, -0.2924, 5.325), (-6.174, -0.2924, 5.826), (-6.174, 0.2924, 5.325), (-6.174, 0.2924, 5.826), (6.171, -0.2924, 5.325), (6.171, -0.2924, 5.826), (6.171, 0.2924, 5.325), (6.171, 0.2924, 5.826), (3.962, 1.028, 0.146), (3.962, 1.0, 1.345), (4.852, 0.514, 0.146), (4.828, 0.5, 1.345), (4.852, -0.514, 0.146), (4.828, -0.5, 1.345), (3.962, -1.028, 0.146), (3.962, -1.0, 1.345), (3.072, -0.514, 0.146), (3.096, -0.5, 1.345), (3.072, 0.514, 0.146), (3.096, 0.5, 1.345), (3.962, 1.208, 0.09034), (5.008, 0.604, 0.09034), (5.008, -0.604, 0.09034), (3.962, -1.208, 0.09034), (2.916, -0.604, 0.09034), (2.916, 0.604, 0.09034), (3.962, 1.32, -0.1099), (5.105, 0.6598, -0.1099), (5.105, -0.6598, -0.1099), (3.962, -1.32, -0.1099), (2.819, -0.6598, -0.1099), (2.819, 0.6598, -0.1099), (4.731, 0.4439, 1.47), (3.962, 0.8878, 1.47), (4.731, -0.4439, 1.47), (3.962, -0.8878, 1.47), (3.193, -0.4439, 1.47), (3.193, 0.4439, 1.47), (4.639, 0.3908, 1.47), (3.962, 0.7815, 1.47), (4.639, -0.3908, 1.47), (3.962, -0.7815, 1.47), (3.285, -0.3908, 1.47), (3.285, 0.3908, 1.47), (4.415, 0.2617, 6.592), (3.962, 0.5234, 6.592), (4.415, -0.2617, 6.592), (3.962, -0.5234, 6.592), (3.509, -0.2617, 6.592), (3.509, 0.2617, 6.592), (-6.253, 0.6196, 6.6), (-6.253, -0.6196, 6.6), (-6.253, -0.6196, 6.924), (-6.253, 0.6196, 6.924), (6.185, 0.6196, 6.924), (6.185, 0.6196, 6.6), (6.185, -0.6196, 6.6), (6.185, -0.6196, 6.924), (-5.936, -0.7889, 6.896), (-5.936, 0.7889, 6.896), (5.867, 0.7889, 6.896), (5.867, -0.7889, 6.896), (-6.802, -0.7889, 6.925), (-6.802, 0.7889, 6.925), (6.734, 0.7889, 6.925), (6.734, -0.7889, 6.925), (-5.936, -0.7889, 7.236), (-5.936, 0.7889, 7.236), (5.867, 0.7889, 7.236), (5.867, -0.7889, 7.236), (-6.802, -0.7889, 7.265), (-6.802, 0.7889, 7.265), (6.734, 0.7889, 7.265), (6.734, -0.7889, 7.265), (-7.47, -0.994, 7.395), (-7.47, 0.994, 7.395), (7.401, 0.994, 7.395), (7.401, -0.994, 7.395), (-8.561, -0.994, 7.586), (-8.561, 0.994, 7.586), (8.493, 0.994, 7.586), (8.493, -0.994, 7.586), (-7.47, -0.994, 7.581), (-7.47, 0.994, 7.581), (7.401, 0.994, 7.581), (7.401, -0.994, 7.581), (-8.561, -0.994, 7.773), (-8.561, 0.994, 7.773), (8.493, 0.994, 7.773), (8.493, -0.994, 7.773), (-0.05432, 0.6196, 6.493), (-0.05432, 0.6196, 6.818), (-0.05432, -0.6196, 6.493), (-0.05432, -0.6196, 6.818), (-0.0561, 0.7889, 6.816), (-0.0561, -0.7889, 6.816), (-0.0561, 0.7889, 7.156), (-0.0561, -0.7889, 7.156), (-0.0618, 0.994, 7.315), (-0.0618, -0.994, 7.315), (-0.0618, 0.994, 7.502), (-0.0618, -0.994, 7.502), (0.575, 0.2924, 5.325), (0.4793, -0.2924, 5.826), (0.575, -0.2924, 5.325), (0.4793, 0.2924, 5.826), (-0.4781, -0.2924, 5.826), (-0.5738, -0.2924, 5.325), (-0.4781, 0.2924, 5.826), (-0.5738, 0.2924, 5.325), (-0.4781, 0.2924, 6.535), (0.4793, 0.2924, 6.535), (-0.4781, -0.2924, 6.535), (0.4793, -0.2924, 6.535)], [], [(0, 1, 3, 2), (2, 3, 5, 4), (4, 5, 7, 6), (6, 7, 9, 8), (9, 7, 27, 28), (8, 9, 11, 10), (10, 11, 1, 0), (2, 4, 14, 13), (16, 17, 23, 22), (8, 10, 17, 16), (0, 2, 13, 12), (4, 6, 15, 14), (10, 0, 12, 17), (6, 8, 16, 15), (18, 19, 20, 21, 22, 23), (14, 15, 21, 20), (12, 13, 19, 18), (17, 12, 18, 23), (15, 16, 22, 21), (13, 14, 20, 19), (29, 28, 34, 35), (5, 3, 24, 26), (11, 9, 28, 29), (3, 1, 25, 24), (7, 5, 26, 27), (1, 11, 29, 25), (31, 35, 41, 37), (27, 26, 32, 33), (24, 25, 31, 30), (25, 29, 35, 31), (28, 27, 33, 34), (26, 24, 30, 32), (36, 37, 41, 40, 39, 38), (34, 33, 39, 40), (32, 30, 36, 38), (35, 34, 40, 41), (33, 32, 38, 39), (30, 31, 37, 36), (45, 44, 100, 103), (140, 141, 49, 48), (107, 104, 114, 115), (142, 143, 43, 42), (140, 48, 46, 142), (47, 107, 115, 111), (50, 51, 53, 52), (152, 155, 57, 56), (56, 57, 55, 54), (157, 156, 51, 50), (152, 56, 54, 154), (158, 53, 51, 156), (58, 59, 61, 60), (60, 61, 63, 62), (62, 63, 65, 64), (64, 65, 67, 66), (67, 65, 85, 86), (66, 67, 69, 68), (68, 69, 59, 58), (60, 62, 72, 71), (74, 75, 81, 80), (66, 68, 75, 74), (58, 60, 71, 70), (62, 64, 73, 72), (68, 58, 70, 75), (64, 66, 74, 73), (76, 77, 78, 79, 80, 81), (72, 73, 79, 78), (70, 71, 77, 76), (75, 70, 76, 81), (73, 74, 80, 79), (71, 72, 78, 77), (87, 86, 92, 93), (63, 61, 82, 84), (69, 67, 86, 87), (61, 59, 83, 82), (65, 63, 84, 85), (59, 69, 87, 83), (89, 93, 99, 95), (85, 84, 90, 91), (82, 83, 89, 88), (83, 87, 93, 89), (86, 85, 91, 92), (84, 82, 88, 90), (94, 95, 99, 98, 97, 96), (92, 91, 97, 98), (90, 88, 94, 96), (93, 92, 98, 99), (91, 90, 96, 97), (88, 89, 95, 94), (101, 102, 103, 100), (42, 43, 102, 101), (45, 103, 113, 109), (44, 42, 101, 100), (105, 104, 107, 106), (48, 49, 104, 105), (47, 46, 106, 107), (46, 48, 105, 106), (114, 110, 118, 122), (113, 112, 120, 121), (112, 108, 116, 120), (143, 47, 111, 145), (102, 43, 108, 112), (104, 49, 110, 114), (141, 45, 109, 144), (103, 102, 112, 113), (120, 116, 124, 128), (119, 123, 131, 127), (146, 117, 125, 148), (115, 114, 122, 123), (109, 113, 121, 117), (145, 111, 119, 147), (144, 109, 117, 146), (111, 115, 123, 119), (149, 127, 135, 151), (125, 129, 137, 133), (131, 130, 138, 139), (121, 120, 128, 129), (122, 118, 126, 130), (123, 122, 130, 131), (117, 121, 129, 125), (147, 119, 127, 149), (134, 135, 139, 138), (150, 133, 132, 151), (132, 133, 137, 136), (148, 125, 133, 150), (127, 131, 139, 135), (128, 124, 132, 136), (129, 128, 136, 137), (130, 126, 134, 138), (126, 148, 150, 134), (134, 150, 151, 135), (116, 147, 149, 124), (124, 149, 151, 132), (110, 144, 146, 118), (108, 145, 147, 116), (118, 146, 148, 126), (49, 141, 144, 110), (43, 143, 145, 108), (44, 140, 142, 42), (46, 47, 143, 142), (44, 45, 141, 140), (54, 55, 153, 154), (57, 155, 153, 55), (52, 53, 158, 159), (154, 153, 156, 157), (52, 159, 157, 50), (158, 156, 162, 160), (159, 152, 154, 157), (159, 158, 155, 152), (161, 160, 162, 163), (155, 158, 160, 161), (153, 155, 161, 163), (156, 153, 163, 162)])
me_cylinder.polygons.foreach_set('material_index', [1, 1, 1, 1, 2, 1, 1, 1, 1, 1, 1, 1, 1, 1, 1, 1, 1, 1, 1, 1, 2, 2, 2, 2, 2, 2, 0, 2, 2, 2, 2, 2, 0, 0, 0, 0, 0, 0, 0, 0, 1, 0, 0, 1, 0, 0, 0, 0, 0, 0, 1, 1, 1, 1, 2, 1, 1, 1, 1, 1, 1, 1, 1, 1, 1, 1, 1, 1, 1, 1, 2, 2, 2, 2, 2, 2, 0, 2, 2, 2, 2, 2, 0, 0, 0, 0, 0, 0, 0, 0, 1, 0, 0, 0, 0, 0, 1, 1, 1, 1, 1, 1, 1, 1, 1, 1, 1, 1, 1, 1, 1, 1, 1, 1, 1, 1, 1, 1, 1, 1, 1, 1, 1, 1, 1, 1, 1, 1, 1, 1, 1, 1, 1, 1, 1, 1, 1, 0, 0, 0, 0, 0, 0, 0, 0, 0, 0, 0, 0, 0, 0, 0])
me_cylinder.materials.append(mat_japanbuilding13)
me_cylinder.materials.append(mat_hause_japan16)
me_cylinder.materials.append(mat_japanbuilding17)
me_cylinder.use_remesh_preserve_volume = False
me_cylinder.use_remesh_preserve_attributes = False
me_cylinder.use_mirror_vertex_groups = False
me_cylinder.update()

# ---- objects
ob_cylinder_002 = bpy.data.objects.new('Cylinder.002', me_cylinder_002)
ob_cylinder = bpy.data.objects.new('Cylinder', me_cylinder)

# ---- transforms, parenting, visibility, modifiers, constraints
ob_cylinder_002.location = (-9.789, -0.6812, 0.966)
ob_cylinder_002.lineart.crease_threshold = 0.0
ob_cylinder.location = (5.31, 1.305, 0.03272)
ob_cylinder.scale = (0.4046, 0.4046, 1.0)
ob_cylinder.lineart.crease_threshold = 0.0

# ---- collection membership
col_collection_2.objects.link(ob_cylinder_002)
col_collection_2.objects.link(ob_cylinder)

# ---- scene / render settings (as saved in the file)
scene.frame_start = 1; scene.frame_end = 250; scene.frame_set(1)
scene.render.engine = 'BLENDER_EEVEE_NEXT'
scene.render.resolution_percentage = 50
scene.render.dither_intensity = 0.0
scene.cycles.use_denoising = False
scene.cycles.samples = 128
scene.cycles.sampling_pattern = 'TABULATED_SOBOL'
scene.cycles.use_adaptive_sampling = False
scene.cycles.use_light_tree = False
scene.cycles.blur_glossy = 0.0
scene.cycles.sample_clamp_indirect = 0.0
scene.view_settings.view_transform = 'Standard'
bpy.context.view_layer.update()

# ---- added for rendering (the .blend has no active camera and no usable light): camera, sun
cam_auto = bpy.data.cameras.new('AutoCamera')
cam_auto.lens = 50.0
cam_auto.sensor_width = 36.0
cam_auto.clip_end = 1000.0
ob_auto_camera = bpy.data.objects.new('AutoCamera', cam_auto)
scene.collection.objects.link(ob_auto_camera)
ob_auto_camera.location = (23.259, -31.7762, 27.1538)
ob_auto_camera.rotation_euler = (1.09748, -7.21219e-08, 0.694738)
scene.camera = ob_auto_camera
light_auto_sun = bpy.data.lights.new('AutoSun', 'SUN')
light_auto_sun.energy = 3.0
light_auto_sun.angle = 0.0523599
ob_auto_sun = bpy.data.objects.new('AutoSun', light_auto_sun)
scene.collection.objects.link(ob_auto_sun)
ob_auto_sun.rotation_euler = (0.872665, 0.174533, 0.523599)
bpy.context.view_layer.update()
